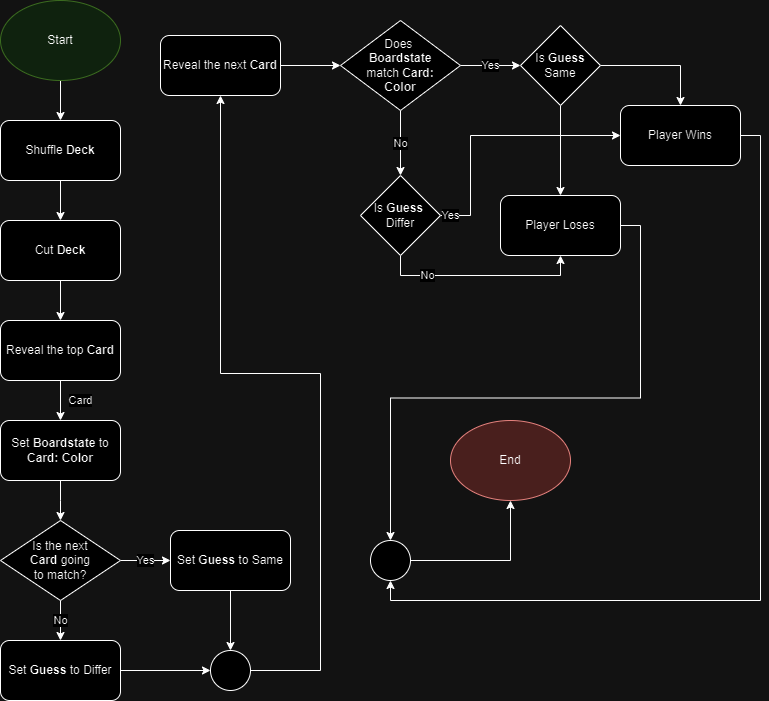

The diagram above was exported from draw.io. Its source (the exported page's mxGraphModel, read from the mxfile embedded in the PNG):
<mxGraphModel dx="2074" dy="1106" grid="1" gridSize="10" guides="1" tooltips="1" connect="1" arrows="1" fold="1" page="1" pageScale="1" pageWidth="850" pageHeight="1100" math="0" shadow="0">
  <root>
    <mxCell id="0" />
    <mxCell id="1" parent="0" />
    <mxCell id="JRdwuXrOq7rSiNOuQXta-23" value="" style="edgeStyle=orthogonalEdgeStyle;rounded=0;orthogonalLoop=1;jettySize=auto;html=1;" edge="1" parent="1" source="JRdwuXrOq7rSiNOuQXta-1" target="JRdwuXrOq7rSiNOuQXta-16">
      <mxGeometry relative="1" as="geometry" />
    </mxCell>
    <mxCell id="JRdwuXrOq7rSiNOuQXta-1" value="Start" style="ellipse;whiteSpace=wrap;html=1;fillColor=#d5e8d4;strokeColor=#82b366;" vertex="1" parent="1">
      <mxGeometry x="20" y="20" width="120" height="80" as="geometry" />
    </mxCell>
    <mxCell id="JRdwuXrOq7rSiNOuQXta-22" value="" style="edgeStyle=orthogonalEdgeStyle;rounded=0;orthogonalLoop=1;jettySize=auto;html=1;" edge="1" parent="1" source="JRdwuXrOq7rSiNOuQXta-16" target="JRdwuXrOq7rSiNOuQXta-17">
      <mxGeometry relative="1" as="geometry" />
    </mxCell>
    <mxCell id="JRdwuXrOq7rSiNOuQXta-16" value="Shuffle &lt;b&gt;Deck&lt;/b&gt;" style="rounded=1;whiteSpace=wrap;html=1;" vertex="1" parent="1">
      <mxGeometry x="20" y="140" width="120" height="60" as="geometry" />
    </mxCell>
    <mxCell id="JRdwuXrOq7rSiNOuQXta-21" value="" style="edgeStyle=orthogonalEdgeStyle;rounded=0;orthogonalLoop=1;jettySize=auto;html=1;" edge="1" parent="1" source="JRdwuXrOq7rSiNOuQXta-17" target="JRdwuXrOq7rSiNOuQXta-18">
      <mxGeometry relative="1" as="geometry" />
    </mxCell>
    <mxCell id="JRdwuXrOq7rSiNOuQXta-17" value="Cut &lt;b&gt;Deck&lt;/b&gt;" style="rounded=1;whiteSpace=wrap;html=1;" vertex="1" parent="1">
      <mxGeometry x="20" y="240" width="120" height="60" as="geometry" />
    </mxCell>
    <mxCell id="JRdwuXrOq7rSiNOuQXta-20" value="Card" style="edgeStyle=orthogonalEdgeStyle;rounded=0;orthogonalLoop=1;jettySize=auto;html=1;" edge="1" parent="1" source="JRdwuXrOq7rSiNOuQXta-18" target="JRdwuXrOq7rSiNOuQXta-19">
      <mxGeometry y="20" relative="1" as="geometry">
        <mxPoint as="offset" />
      </mxGeometry>
    </mxCell>
    <mxCell id="JRdwuXrOq7rSiNOuQXta-18" value="Reveal the top &lt;b&gt;Card&lt;/b&gt;" style="rounded=1;whiteSpace=wrap;html=1;" vertex="1" parent="1">
      <mxGeometry x="20" y="340" width="120" height="60" as="geometry" />
    </mxCell>
    <mxCell id="JRdwuXrOq7rSiNOuQXta-26" value="" style="edgeStyle=orthogonalEdgeStyle;rounded=0;orthogonalLoop=1;jettySize=auto;html=1;" edge="1" parent="1" source="JRdwuXrOq7rSiNOuQXta-19">
      <mxGeometry relative="1" as="geometry">
        <mxPoint x="80" y="540" as="targetPoint" />
      </mxGeometry>
    </mxCell>
    <mxCell id="JRdwuXrOq7rSiNOuQXta-19" value="Set &lt;b&gt;Boardstate&lt;/b&gt;&amp;nbsp;to &lt;b&gt;Card: Color&lt;/b&gt;" style="rounded=1;whiteSpace=wrap;html=1;" vertex="1" parent="1">
      <mxGeometry x="20" y="440" width="120" height="60" as="geometry" />
    </mxCell>
    <mxCell id="JRdwuXrOq7rSiNOuQXta-91" value="Yes" style="edgeStyle=orthogonalEdgeStyle;rounded=0;orthogonalLoop=1;jettySize=auto;html=1;" edge="1" parent="1" source="JRdwuXrOq7rSiNOuQXta-27" target="JRdwuXrOq7rSiNOuQXta-90">
      <mxGeometry relative="1" as="geometry" />
    </mxCell>
    <mxCell id="JRdwuXrOq7rSiNOuQXta-92" value="No" style="edgeStyle=orthogonalEdgeStyle;rounded=0;orthogonalLoop=1;jettySize=auto;html=1;" edge="1" parent="1" source="JRdwuXrOq7rSiNOuQXta-27" target="JRdwuXrOq7rSiNOuQXta-89">
      <mxGeometry relative="1" as="geometry" />
    </mxCell>
    <mxCell id="JRdwuXrOq7rSiNOuQXta-27" value="Is the next&lt;br&gt;&lt;b&gt;Card&lt;/b&gt;&amp;nbsp;going&lt;br&gt;to match?" style="rhombus;whiteSpace=wrap;html=1;" vertex="1" parent="1">
      <mxGeometry x="20" y="540" width="120" height="80" as="geometry" />
    </mxCell>
    <mxCell id="JRdwuXrOq7rSiNOuQXta-98" value="" style="edgeStyle=orthogonalEdgeStyle;rounded=0;orthogonalLoop=1;jettySize=auto;html=1;" edge="1" parent="1" source="JRdwuXrOq7rSiNOuQXta-36" target="JRdwuXrOq7rSiNOuQXta-38">
      <mxGeometry relative="1" as="geometry" />
    </mxCell>
    <mxCell id="JRdwuXrOq7rSiNOuQXta-36" value="Reveal the next &lt;b&gt;Card&lt;/b&gt;" style="rounded=1;whiteSpace=wrap;html=1;" vertex="1" parent="1">
      <mxGeometry x="180" y="55" width="120" height="60" as="geometry" />
    </mxCell>
    <mxCell id="JRdwuXrOq7rSiNOuQXta-101" value="No" style="edgeStyle=orthogonalEdgeStyle;rounded=0;orthogonalLoop=1;jettySize=auto;html=1;" edge="1" parent="1" source="JRdwuXrOq7rSiNOuQXta-38" target="JRdwuXrOq7rSiNOuQXta-100">
      <mxGeometry relative="1" as="geometry" />
    </mxCell>
    <mxCell id="JRdwuXrOq7rSiNOuQXta-102" value="Yes" style="edgeStyle=orthogonalEdgeStyle;rounded=0;orthogonalLoop=1;jettySize=auto;html=1;" edge="1" parent="1" source="JRdwuXrOq7rSiNOuQXta-38" target="JRdwuXrOq7rSiNOuQXta-99">
      <mxGeometry relative="1" as="geometry" />
    </mxCell>
    <mxCell id="JRdwuXrOq7rSiNOuQXta-38" value="Does&lt;b&gt;&amp;nbsp;&lt;br&gt;Boardstate&lt;/b&gt;&lt;br&gt;match &lt;b&gt;Card: &lt;br&gt;Color&lt;/b&gt;" style="rhombus;whiteSpace=wrap;html=1;" vertex="1" parent="1">
      <mxGeometry x="360" y="40" width="120" height="90" as="geometry" />
    </mxCell>
    <mxCell id="JRdwuXrOq7rSiNOuQXta-51" value="" style="edgeStyle=orthogonalEdgeStyle;rounded=0;orthogonalLoop=1;jettySize=auto;html=1;" edge="1" parent="1" source="JRdwuXrOq7rSiNOuQXta-47" target="JRdwuXrOq7rSiNOuQXta-48">
      <mxGeometry relative="1" as="geometry" />
    </mxCell>
    <mxCell id="JRdwuXrOq7rSiNOuQXta-47" value="" style="ellipse;whiteSpace=wrap;html=1;aspect=fixed;" vertex="1" parent="1">
      <mxGeometry x="390" y="560" width="40" height="40" as="geometry" />
    </mxCell>
    <mxCell id="JRdwuXrOq7rSiNOuQXta-48" value="End" style="ellipse;whiteSpace=wrap;html=1;fillColor=#f8cecc;strokeColor=#b85450;" vertex="1" parent="1">
      <mxGeometry x="470" y="440" width="120" height="80" as="geometry" />
    </mxCell>
    <mxCell id="JRdwuXrOq7rSiNOuQXta-111" style="edgeStyle=orthogonalEdgeStyle;rounded=0;orthogonalLoop=1;jettySize=auto;html=1;exitX=1;exitY=0.5;exitDx=0;exitDy=0;entryX=0.5;entryY=1;entryDx=0;entryDy=0;" edge="1" parent="1" source="JRdwuXrOq7rSiNOuQXta-81" target="JRdwuXrOq7rSiNOuQXta-47">
      <mxGeometry relative="1" as="geometry">
        <mxPoint x="730" y="740" as="targetPoint" />
      </mxGeometry>
    </mxCell>
    <mxCell id="JRdwuXrOq7rSiNOuQXta-81" value="Player Wins" style="rounded=1;whiteSpace=wrap;html=1;" vertex="1" parent="1">
      <mxGeometry x="640" y="125" width="120" height="60" as="geometry" />
    </mxCell>
    <mxCell id="JRdwuXrOq7rSiNOuQXta-110" style="edgeStyle=orthogonalEdgeStyle;rounded=0;orthogonalLoop=1;jettySize=auto;html=1;exitX=1;exitY=0.5;exitDx=0;exitDy=0;entryX=0.5;entryY=0;entryDx=0;entryDy=0;" edge="1" parent="1" source="JRdwuXrOq7rSiNOuQXta-83" target="JRdwuXrOq7rSiNOuQXta-47">
      <mxGeometry relative="1" as="geometry" />
    </mxCell>
    <mxCell id="JRdwuXrOq7rSiNOuQXta-83" value="Player Loses" style="rounded=1;whiteSpace=wrap;html=1;" vertex="1" parent="1">
      <mxGeometry x="520" y="215" width="120" height="60" as="geometry" />
    </mxCell>
    <mxCell id="JRdwuXrOq7rSiNOuQXta-96" value="" style="edgeStyle=orthogonalEdgeStyle;rounded=0;orthogonalLoop=1;jettySize=auto;html=1;" edge="1" parent="1" source="JRdwuXrOq7rSiNOuQXta-89" target="JRdwuXrOq7rSiNOuQXta-94">
      <mxGeometry relative="1" as="geometry" />
    </mxCell>
    <mxCell id="JRdwuXrOq7rSiNOuQXta-89" value="Set&amp;nbsp;&lt;b&gt;Guess&lt;/b&gt;&amp;nbsp;to Differ" style="rounded=1;whiteSpace=wrap;html=1;" vertex="1" parent="1">
      <mxGeometry x="20" y="660" width="120" height="60" as="geometry" />
    </mxCell>
    <mxCell id="JRdwuXrOq7rSiNOuQXta-95" value="" style="edgeStyle=orthogonalEdgeStyle;rounded=0;orthogonalLoop=1;jettySize=auto;html=1;" edge="1" parent="1" source="JRdwuXrOq7rSiNOuQXta-90" target="JRdwuXrOq7rSiNOuQXta-94">
      <mxGeometry relative="1" as="geometry" />
    </mxCell>
    <mxCell id="JRdwuXrOq7rSiNOuQXta-90" value="Set&lt;b&gt;&amp;nbsp;Guess&lt;/b&gt;&amp;nbsp;to Same" style="rounded=1;whiteSpace=wrap;html=1;" vertex="1" parent="1">
      <mxGeometry x="190" y="550" width="120" height="60" as="geometry" />
    </mxCell>
    <mxCell id="JRdwuXrOq7rSiNOuQXta-97" value="" style="edgeStyle=orthogonalEdgeStyle;rounded=0;orthogonalLoop=1;jettySize=auto;html=1;" edge="1" parent="1" source="JRdwuXrOq7rSiNOuQXta-94" target="JRdwuXrOq7rSiNOuQXta-36">
      <mxGeometry relative="1" as="geometry">
        <Array as="points">
          <mxPoint x="340" y="690" />
          <mxPoint x="340" y="393" />
          <mxPoint x="240" y="393" />
        </Array>
      </mxGeometry>
    </mxCell>
    <mxCell id="JRdwuXrOq7rSiNOuQXta-94" value="" style="ellipse;whiteSpace=wrap;html=1;aspect=fixed;" vertex="1" parent="1">
      <mxGeometry x="230" y="670" width="40" height="40" as="geometry" />
    </mxCell>
    <mxCell id="JRdwuXrOq7rSiNOuQXta-103" style="edgeStyle=orthogonalEdgeStyle;rounded=0;orthogonalLoop=1;jettySize=auto;html=1;exitX=1;exitY=0.5;exitDx=0;exitDy=0;entryX=0.5;entryY=0;entryDx=0;entryDy=0;" edge="1" parent="1" source="JRdwuXrOq7rSiNOuQXta-99" target="JRdwuXrOq7rSiNOuQXta-81">
      <mxGeometry relative="1" as="geometry" />
    </mxCell>
    <mxCell id="JRdwuXrOq7rSiNOuQXta-105" value="" style="edgeStyle=orthogonalEdgeStyle;rounded=0;orthogonalLoop=1;jettySize=auto;html=1;" edge="1" parent="1" source="JRdwuXrOq7rSiNOuQXta-99" target="JRdwuXrOq7rSiNOuQXta-83">
      <mxGeometry relative="1" as="geometry" />
    </mxCell>
    <mxCell id="JRdwuXrOq7rSiNOuQXta-99" value="Is &lt;b&gt;Guess &lt;/b&gt;Same" style="rhombus;whiteSpace=wrap;html=1;" vertex="1" parent="1">
      <mxGeometry x="540" y="45" width="80" height="80" as="geometry" />
    </mxCell>
    <mxCell id="JRdwuXrOq7rSiNOuQXta-107" value="Yes" style="edgeStyle=orthogonalEdgeStyle;rounded=0;orthogonalLoop=1;jettySize=auto;html=1;exitX=1;exitY=0.5;exitDx=0;exitDy=0;entryX=0;entryY=0.5;entryDx=0;entryDy=0;" edge="1" parent="1" source="JRdwuXrOq7rSiNOuQXta-100" target="JRdwuXrOq7rSiNOuQXta-81">
      <mxGeometry x="-0.9231" relative="1" as="geometry">
        <Array as="points">
          <mxPoint x="490" y="235" />
          <mxPoint x="490" y="155" />
        </Array>
        <mxPoint as="offset" />
      </mxGeometry>
    </mxCell>
    <mxCell id="JRdwuXrOq7rSiNOuQXta-109" value="No" style="edgeStyle=orthogonalEdgeStyle;rounded=0;orthogonalLoop=1;jettySize=auto;html=1;exitX=0.5;exitY=1;exitDx=0;exitDy=0;entryX=0.5;entryY=1;entryDx=0;entryDy=0;" edge="1" parent="1" source="JRdwuXrOq7rSiNOuQXta-100" target="JRdwuXrOq7rSiNOuQXta-83">
      <mxGeometry x="-0.5294" relative="1" as="geometry">
        <mxPoint as="offset" />
      </mxGeometry>
    </mxCell>
    <mxCell id="JRdwuXrOq7rSiNOuQXta-100" value="Is &lt;b&gt;Guess&lt;/b&gt;&amp;nbsp;&lt;br&gt;Differ" style="rhombus;whiteSpace=wrap;html=1;" vertex="1" parent="1">
      <mxGeometry x="380" y="195" width="80" height="80" as="geometry" />
    </mxCell>
  </root>
</mxGraphModel>